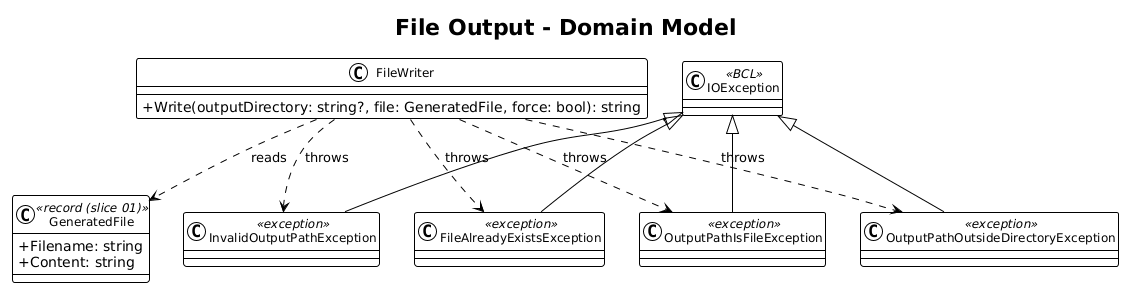

The diagram above was rendered by PlantUML. Its source (embedded in the PNG):
@startuml
!theme plain
skinparam classAttributeIconSize 0
skinparam classFontSize 12

title File Output - Domain Model

class FileWriter {
    +Write(outputDirectory: string?, file: GeneratedFile, force: bool): string
}

class GeneratedFile <<record (slice 01)>> {
    +Filename: string
    +Content: string
}

class IOException <<BCL>>

class FileAlreadyExistsException <<exception>>
class OutputPathOutsideDirectoryException <<exception>>
class OutputPathIsFileException <<exception>>
class InvalidOutputPathException <<exception>>

IOException <|-- FileAlreadyExistsException
IOException <|-- OutputPathOutsideDirectoryException
IOException <|-- OutputPathIsFileException
IOException <|-- InvalidOutputPathException

FileWriter ..> GeneratedFile : reads
FileWriter ..> FileAlreadyExistsException : throws
FileWriter ..> OutputPathOutsideDirectoryException : throws
FileWriter ..> OutputPathIsFileException : throws
FileWriter ..> InvalidOutputPathException : throws
@enduml